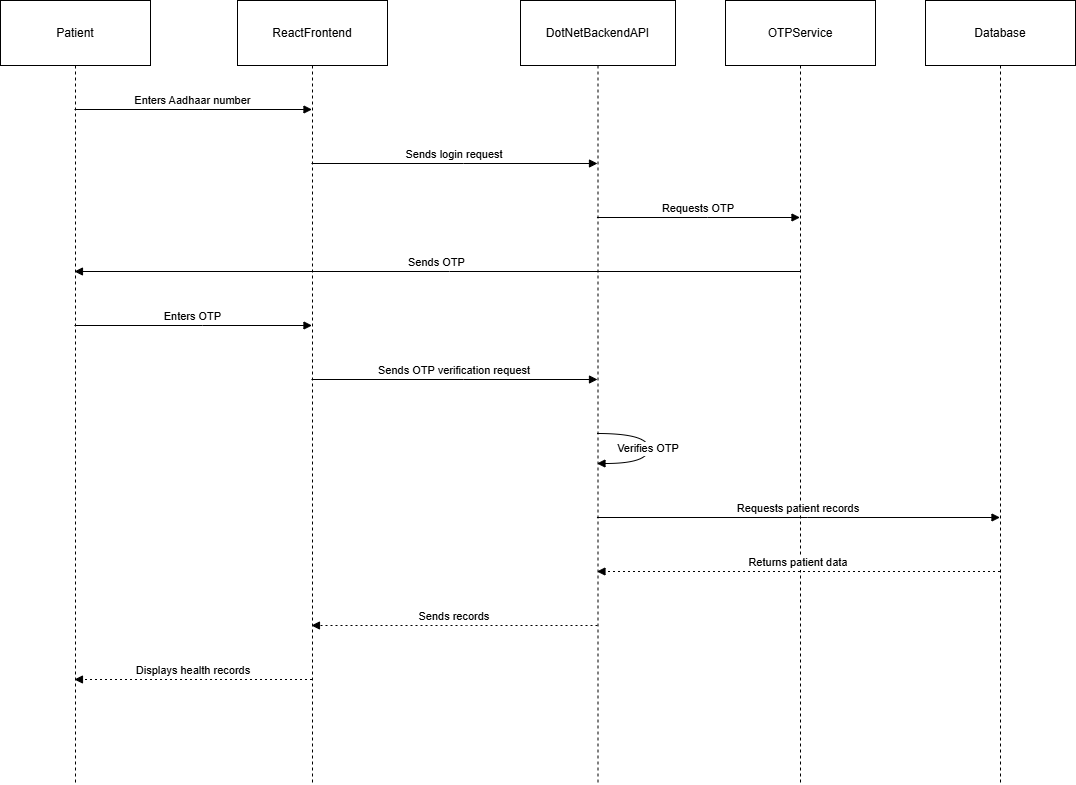

The diagram above was exported from draw.io. Its source (the exported page's mxGraphModel, read from the mxfile embedded in the PNG):
<mxGraphModel dx="1295" dy="648" grid="1" gridSize="10" guides="1" tooltips="1" connect="1" arrows="1" fold="1" page="1" pageScale="1" pageWidth="850" pageHeight="1100" math="0" shadow="0">
  <root>
    <mxCell id="0" />
    <mxCell id="1" parent="0" />
    <mxCell id="k2pExaE0tV4w5Ts6jOsu-1" parent="1" style="shape=umlLifeline;perimeter=lifelinePerimeter;whiteSpace=wrap;container=1;dropTarget=0;collapsible=0;recursiveResize=0;outlineConnect=0;portConstraint=eastwest;newEdgeStyle={&quot;edgeStyle&quot;:&quot;elbowEdgeStyle&quot;,&quot;elbow&quot;:&quot;vertical&quot;,&quot;curved&quot;:0,&quot;rounded&quot;:0};size=65;" value="Patient" vertex="1">
      <mxGeometry height="784" width="150" x="20" y="360" as="geometry" />
    </mxCell>
    <mxCell id="k2pExaE0tV4w5Ts6jOsu-2" parent="1" style="shape=umlLifeline;perimeter=lifelinePerimeter;whiteSpace=wrap;container=1;dropTarget=0;collapsible=0;recursiveResize=0;outlineConnect=0;portConstraint=eastwest;newEdgeStyle={&quot;edgeStyle&quot;:&quot;elbowEdgeStyle&quot;,&quot;elbow&quot;:&quot;vertical&quot;,&quot;curved&quot;:0,&quot;rounded&quot;:0};size=65;" value="ReactFrontend" vertex="1">
      <mxGeometry height="784" width="150" x="257" y="360" as="geometry" />
    </mxCell>
    <mxCell id="k2pExaE0tV4w5Ts6jOsu-3" parent="1" style="shape=umlLifeline;perimeter=lifelinePerimeter;whiteSpace=wrap;container=1;dropTarget=0;collapsible=0;recursiveResize=0;outlineConnect=0;portConstraint=eastwest;newEdgeStyle={&quot;edgeStyle&quot;:&quot;elbowEdgeStyle&quot;,&quot;elbow&quot;:&quot;vertical&quot;,&quot;curved&quot;:0,&quot;rounded&quot;:0};size=65;" value="DotNetBackendAPI" vertex="1">
      <mxGeometry height="784" width="155" x="540" y="360" as="geometry" />
    </mxCell>
    <mxCell id="k2pExaE0tV4w5Ts6jOsu-4" parent="1" style="shape=umlLifeline;perimeter=lifelinePerimeter;whiteSpace=wrap;container=1;dropTarget=0;collapsible=0;recursiveResize=0;outlineConnect=0;portConstraint=eastwest;newEdgeStyle={&quot;edgeStyle&quot;:&quot;elbowEdgeStyle&quot;,&quot;elbow&quot;:&quot;vertical&quot;,&quot;curved&quot;:0,&quot;rounded&quot;:0};size=65;" value="OTPService" vertex="1">
      <mxGeometry height="784" width="150" x="745" y="360" as="geometry" />
    </mxCell>
    <mxCell id="k2pExaE0tV4w5Ts6jOsu-5" parent="1" style="shape=umlLifeline;perimeter=lifelinePerimeter;whiteSpace=wrap;container=1;dropTarget=0;collapsible=0;recursiveResize=0;outlineConnect=0;portConstraint=eastwest;newEdgeStyle={&quot;edgeStyle&quot;:&quot;elbowEdgeStyle&quot;,&quot;elbow&quot;:&quot;vertical&quot;,&quot;curved&quot;:0,&quot;rounded&quot;:0};size=65;" value="Database" vertex="1">
      <mxGeometry height="784" width="150" x="945" y="360" as="geometry" />
    </mxCell>
    <mxCell id="k2pExaE0tV4w5Ts6jOsu-6" edge="1" parent="1" source="k2pExaE0tV4w5Ts6jOsu-1" style="verticalAlign=bottom;edgeStyle=elbowEdgeStyle;elbow=vertical;curved=0;rounded=0;endArrow=block;" target="k2pExaE0tV4w5Ts6jOsu-2" value="Enters Aadhaar number">
      <mxGeometry relative="1" as="geometry">
        <Array as="points">
          <mxPoint x="222" y="469" />
        </Array>
      </mxGeometry>
    </mxCell>
    <mxCell id="k2pExaE0tV4w5Ts6jOsu-7" edge="1" parent="1" source="k2pExaE0tV4w5Ts6jOsu-2" style="verticalAlign=bottom;edgeStyle=elbowEdgeStyle;elbow=vertical;curved=0;rounded=0;endArrow=block;" target="k2pExaE0tV4w5Ts6jOsu-3" value="Sends login request">
      <mxGeometry relative="1" as="geometry">
        <Array as="points">
          <mxPoint x="483" y="523" />
        </Array>
      </mxGeometry>
    </mxCell>
    <mxCell id="k2pExaE0tV4w5Ts6jOsu-8" edge="1" parent="1" source="k2pExaE0tV4w5Ts6jOsu-3" style="verticalAlign=bottom;edgeStyle=elbowEdgeStyle;elbow=vertical;curved=0;rounded=0;endArrow=block;" target="k2pExaE0tV4w5Ts6jOsu-4" value="Requests OTP">
      <mxGeometry relative="1" as="geometry">
        <Array as="points">
          <mxPoint x="727" y="577" />
        </Array>
      </mxGeometry>
    </mxCell>
    <mxCell id="k2pExaE0tV4w5Ts6jOsu-9" edge="1" parent="1" source="k2pExaE0tV4w5Ts6jOsu-4" style="verticalAlign=bottom;edgeStyle=elbowEdgeStyle;elbow=vertical;curved=0;rounded=0;endArrow=block;" target="k2pExaE0tV4w5Ts6jOsu-1" value="Sends OTP">
      <mxGeometry relative="1" as="geometry">
        <Array as="points">
          <mxPoint x="469" y="631" />
        </Array>
      </mxGeometry>
    </mxCell>
    <mxCell id="k2pExaE0tV4w5Ts6jOsu-10" edge="1" parent="1" source="k2pExaE0tV4w5Ts6jOsu-1" style="verticalAlign=bottom;edgeStyle=elbowEdgeStyle;elbow=vertical;curved=0;rounded=0;endArrow=block;" target="k2pExaE0tV4w5Ts6jOsu-2" value="Enters OTP">
      <mxGeometry relative="1" as="geometry">
        <Array as="points">
          <mxPoint x="222" y="685" />
        </Array>
      </mxGeometry>
    </mxCell>
    <mxCell id="k2pExaE0tV4w5Ts6jOsu-11" edge="1" parent="1" source="k2pExaE0tV4w5Ts6jOsu-2" style="verticalAlign=bottom;edgeStyle=elbowEdgeStyle;elbow=vertical;curved=0;rounded=0;endArrow=block;" target="k2pExaE0tV4w5Ts6jOsu-3" value="Sends OTP verification request">
      <mxGeometry relative="1" as="geometry">
        <Array as="points">
          <mxPoint x="483" y="739" />
        </Array>
      </mxGeometry>
    </mxCell>
    <mxCell id="k2pExaE0tV4w5Ts6jOsu-12" edge="1" parent="1" source="k2pExaE0tV4w5Ts6jOsu-3" style="curved=1;endArrow=block;rounded=0;" target="k2pExaE0tV4w5Ts6jOsu-3" value="Verifies OTP">
      <mxGeometry relative="1" as="geometry">
        <Array as="points">
          <mxPoint x="668" y="793" />
          <mxPoint x="668" y="823" />
        </Array>
      </mxGeometry>
    </mxCell>
    <mxCell id="k2pExaE0tV4w5Ts6jOsu-13" edge="1" parent="1" source="k2pExaE0tV4w5Ts6jOsu-3" style="verticalAlign=bottom;edgeStyle=elbowEdgeStyle;elbow=vertical;curved=0;rounded=0;endArrow=block;" target="k2pExaE0tV4w5Ts6jOsu-5" value="Requests patient records">
      <mxGeometry relative="1" as="geometry">
        <Array as="points">
          <mxPoint x="827" y="877" />
        </Array>
      </mxGeometry>
    </mxCell>
    <mxCell id="k2pExaE0tV4w5Ts6jOsu-14" edge="1" parent="1" source="k2pExaE0tV4w5Ts6jOsu-5" style="verticalAlign=bottom;edgeStyle=elbowEdgeStyle;elbow=vertical;curved=0;rounded=0;dashed=1;dashPattern=2 3;endArrow=block;" target="k2pExaE0tV4w5Ts6jOsu-3" value="Returns patient data">
      <mxGeometry relative="1" as="geometry">
        <Array as="points">
          <mxPoint x="830" y="931" />
        </Array>
      </mxGeometry>
    </mxCell>
    <mxCell id="k2pExaE0tV4w5Ts6jOsu-15" edge="1" parent="1" source="k2pExaE0tV4w5Ts6jOsu-3" style="verticalAlign=bottom;edgeStyle=elbowEdgeStyle;elbow=vertical;curved=0;rounded=0;dashed=1;dashPattern=2 3;endArrow=block;" target="k2pExaE0tV4w5Ts6jOsu-2" value="Sends records">
      <mxGeometry relative="1" as="geometry">
        <Array as="points">
          <mxPoint x="486" y="985" />
        </Array>
      </mxGeometry>
    </mxCell>
    <mxCell id="k2pExaE0tV4w5Ts6jOsu-16" edge="1" parent="1" source="k2pExaE0tV4w5Ts6jOsu-2" style="verticalAlign=bottom;edgeStyle=elbowEdgeStyle;elbow=vertical;curved=0;rounded=0;dashed=1;dashPattern=2 3;endArrow=block;" target="k2pExaE0tV4w5Ts6jOsu-1" value="Displays health records">
      <mxGeometry relative="1" as="geometry">
        <Array as="points">
          <mxPoint x="225" y="1039" />
        </Array>
      </mxGeometry>
    </mxCell>
  </root>
</mxGraphModel>